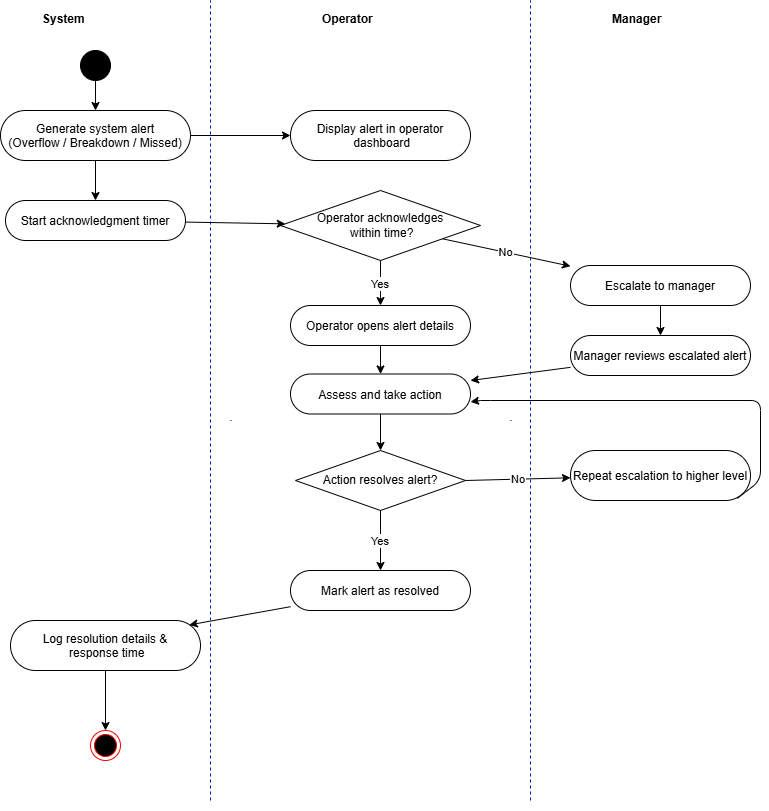

The diagram above was exported from draw.io. Its source (the exported page's mxGraphModel, read from the mxfile embedded in the PNG):
<mxGraphModel dx="1022" dy="564" grid="1" gridSize="10" guides="1" tooltips="1" connect="1" arrows="1" fold="1" page="1" pageScale="1" pageWidth="1169" pageHeight="827" math="0" shadow="0">
  <root>
    <mxCell id="0" />
    <mxCell id="1" parent="0" />
    <mxCell id="L1" parent="1" style="text;fontStyle=1;" value="System" vertex="1">
      <mxGeometry height="25" width="100" x="90" y="5" as="geometry" />
    </mxCell>
    <mxCell id="L2" parent="1" style="text;fontStyle=1;" value="Operator" vertex="1">
      <mxGeometry height="25" width="100" x="370" y="5" as="geometry" />
    </mxCell>
    <mxCell id="L3" parent="1" style="text;fontStyle=1;" value="Manager" vertex="1">
      <mxGeometry height="25" width="100" x="660" y="5" as="geometry" />
    </mxCell>
    <mxCell id="D1" parent="1" style="line;strokeWidth=1;" value="" vertex="1">
      <mxGeometry height="780" width="1" x="280" y="30" as="geometry" />
    </mxCell>
    <mxCell id="D2" parent="1" style="line;strokeWidth=1;" value="" vertex="1">
      <mxGeometry height="780" width="1" x="560" y="30" as="geometry" />
    </mxCell>
    <mxCell id="20" parent="1" style="ellipse;aspect=fixed;fillColor=#000000;" value="" vertex="1">
      <mxGeometry height="30" width="30" x="130" y="50" as="geometry" />
    </mxCell>
    <mxCell id="21" parent="1" style="rounded=1;arcSize=50;" value="Generate system alert&#10;(Overflow / Breakdown / Missed)" vertex="1">
      <mxGeometry height="50" width="190" x="50" y="110" as="geometry" />
    </mxCell>
    <mxCell id="22" parent="1" style="rounded=1;arcSize=50;" value="Display alert in operator&#10; dashboard" vertex="1">
      <mxGeometry height="50" width="180" x="340" y="110" as="geometry" />
    </mxCell>
    <mxCell id="23" parent="1" style="rounded=1;arcSize=50;" value="Start acknowledgment timer" vertex="1">
      <mxGeometry height="40" width="180" x="55" y="200" as="geometry" />
    </mxCell>
    <mxCell id="24" parent="1" style="rhombus;whiteSpace=wrap;" value="Operator acknowledges&#10; within time?" vertex="1">
      <mxGeometry height="70" width="200" x="330" y="190" as="geometry" />
    </mxCell>
    <mxCell id="25" parent="1" style="rounded=1;arcSize=50;" value="Escalate to manager" vertex="1">
      <mxGeometry height="40" width="180" x="620" y="265" as="geometry" />
    </mxCell>
    <mxCell id="26" parent="1" style="rounded=1;arcSize=50;" value="Manager reviews escalated alert" vertex="1">
      <mxGeometry height="40" width="180" x="620" y="335" as="geometry" />
    </mxCell>
    <mxCell id="27" parent="1" style="rounded=1;arcSize=50;" value="Operator opens alert details" vertex="1">
      <mxGeometry height="40" width="180" x="340" y="305" as="geometry" />
    </mxCell>
    <mxCell id="28" parent="1" style="rounded=1;arcSize=50;" value="Assess and take action" vertex="1">
      <mxGeometry height="40" width="180" x="340" y="373.5" as="geometry" />
    </mxCell>
    <mxCell id="29" parent="1" style="rhombus;whiteSpace=wrap;" value="Action resolves alert?" vertex="1">
      <mxGeometry height="60" width="170" x="345" y="450" as="geometry" />
    </mxCell>
    <mxCell id="30" parent="1" style="rounded=1;arcSize=50;" value="Repeat escalation to higher level" vertex="1">
      <mxGeometry height="50" width="180" x="620" y="450" as="geometry" />
    </mxCell>
    <mxCell id="31" parent="1" style="rounded=1;arcSize=50;" value="Mark alert as resolved" vertex="1">
      <mxGeometry height="40" width="180" x="340" y="570" as="geometry" />
    </mxCell>
    <mxCell id="32" parent="1" style="rounded=1;arcSize=50;" value="Log resolution details &amp;&#10; response time" vertex="1">
      <mxGeometry height="50" width="190" x="60" y="620" as="geometry" />
    </mxCell>
    <mxCell id="60" edge="1" parent="1" source="20" target="21">
      <mxGeometry relative="1" as="geometry" />
    </mxCell>
    <mxCell id="61" edge="1" parent="1" source="21" target="22">
      <mxGeometry relative="1" as="geometry" />
    </mxCell>
    <mxCell id="62" edge="1" parent="1" source="21" target="23">
      <mxGeometry relative="1" as="geometry" />
    </mxCell>
    <mxCell id="63" edge="1" parent="1" source="23" target="24">
      <mxGeometry relative="1" as="geometry" />
    </mxCell>
    <mxCell id="64" edge="1" parent="1" source="24" target="25" value="No">
      <mxGeometry relative="1" as="geometry" />
    </mxCell>
    <mxCell id="65" edge="1" parent="1" source="24" target="27" value="Yes">
      <mxGeometry relative="1" as="geometry" />
    </mxCell>
    <mxCell id="66" edge="1" parent="1" source="25" target="26">
      <mxGeometry relative="1" as="geometry" />
    </mxCell>
    <mxCell id="67" edge="1" parent="1" source="26">
      <mxGeometry relative="1" as="geometry">
        <mxPoint x="520" y="380" as="targetPoint" />
      </mxGeometry>
    </mxCell>
    <mxCell id="68" edge="1" parent="1" source="27" target="28">
      <mxGeometry relative="1" as="geometry" />
    </mxCell>
    <mxCell id="69" edge="1" parent="1" source="28" target="29">
      <mxGeometry relative="1" as="geometry" />
    </mxCell>
    <mxCell id="70" edge="1" parent="1" source="29" style="exitX=1;exitY=0.5;exitDx=0;exitDy=0;" target="30" value="No">
      <mxGeometry relative="1" as="geometry" />
    </mxCell>
    <mxCell id="71" edge="1" parent="1" source="30" style="exitX=0.927;exitY=0.956;exitDx=0;exitDy=0;exitPerimeter=0;">
      <mxGeometry relative="1" as="geometry">
        <Array as="points">
          <mxPoint x="810" y="480" />
          <mxPoint x="810" y="400" />
          <mxPoint x="530" y="400" />
        </Array>
        <mxPoint x="800" y="480" as="sourcePoint" />
        <mxPoint x="520" y="401.35" as="targetPoint" />
      </mxGeometry>
    </mxCell>
    <mxCell id="72" edge="1" parent="1" source="29" target="31" value="Yes">
      <mxGeometry relative="1" as="geometry" />
    </mxCell>
    <mxCell id="73" edge="1" parent="1" source="31" style="entryX=0.941;entryY=0.088;entryDx=0;entryDy=0;entryPerimeter=0;" target="32">
      <mxGeometry relative="1" as="geometry" />
    </mxCell>
    <mxCell id="74" edge="1" parent="1" source="32" style="entryX=0.5;entryY=0;entryDx=0;entryDy=0;" target="o68YB0eWKREiSsnDyiW7-75">
      <mxGeometry relative="1" as="geometry">
        <mxPoint x="90" y="700" as="targetPoint" />
      </mxGeometry>
    </mxCell>
    <mxCell id="o68YB0eWKREiSsnDyiW7-75" parent="1" style="ellipse;html=1;shape=endState;fillColor=#000000;strokeColor=#ff0000;" value="" vertex="1">
      <mxGeometry height="30" width="30" x="140" y="730" as="geometry" />
    </mxCell>
    <mxCell id="o68YB0eWKREiSsnDyiW7-77" edge="1" parent="1" style="endArrow=none;dashed=1;html=1;rounded=0;fillColor=#0050ef;strokeColor=#001DBC;" value="">
      <mxGeometry height="50" relative="1" width="50" as="geometry">
        <mxPoint x="260" y="800" as="sourcePoint" />
        <mxPoint x="260" as="targetPoint" />
      </mxGeometry>
    </mxCell>
    <mxCell id="o68YB0eWKREiSsnDyiW7-78" edge="1" parent="1" style="endArrow=none;dashed=1;html=1;rounded=0;fillColor=#0050ef;strokeColor=#001DBC;" value="">
      <mxGeometry height="50" relative="1" width="50" as="geometry">
        <mxPoint x="580" y="800" as="sourcePoint" />
        <mxPoint x="580" as="targetPoint" />
      </mxGeometry>
    </mxCell>
  </root>
</mxGraphModel>